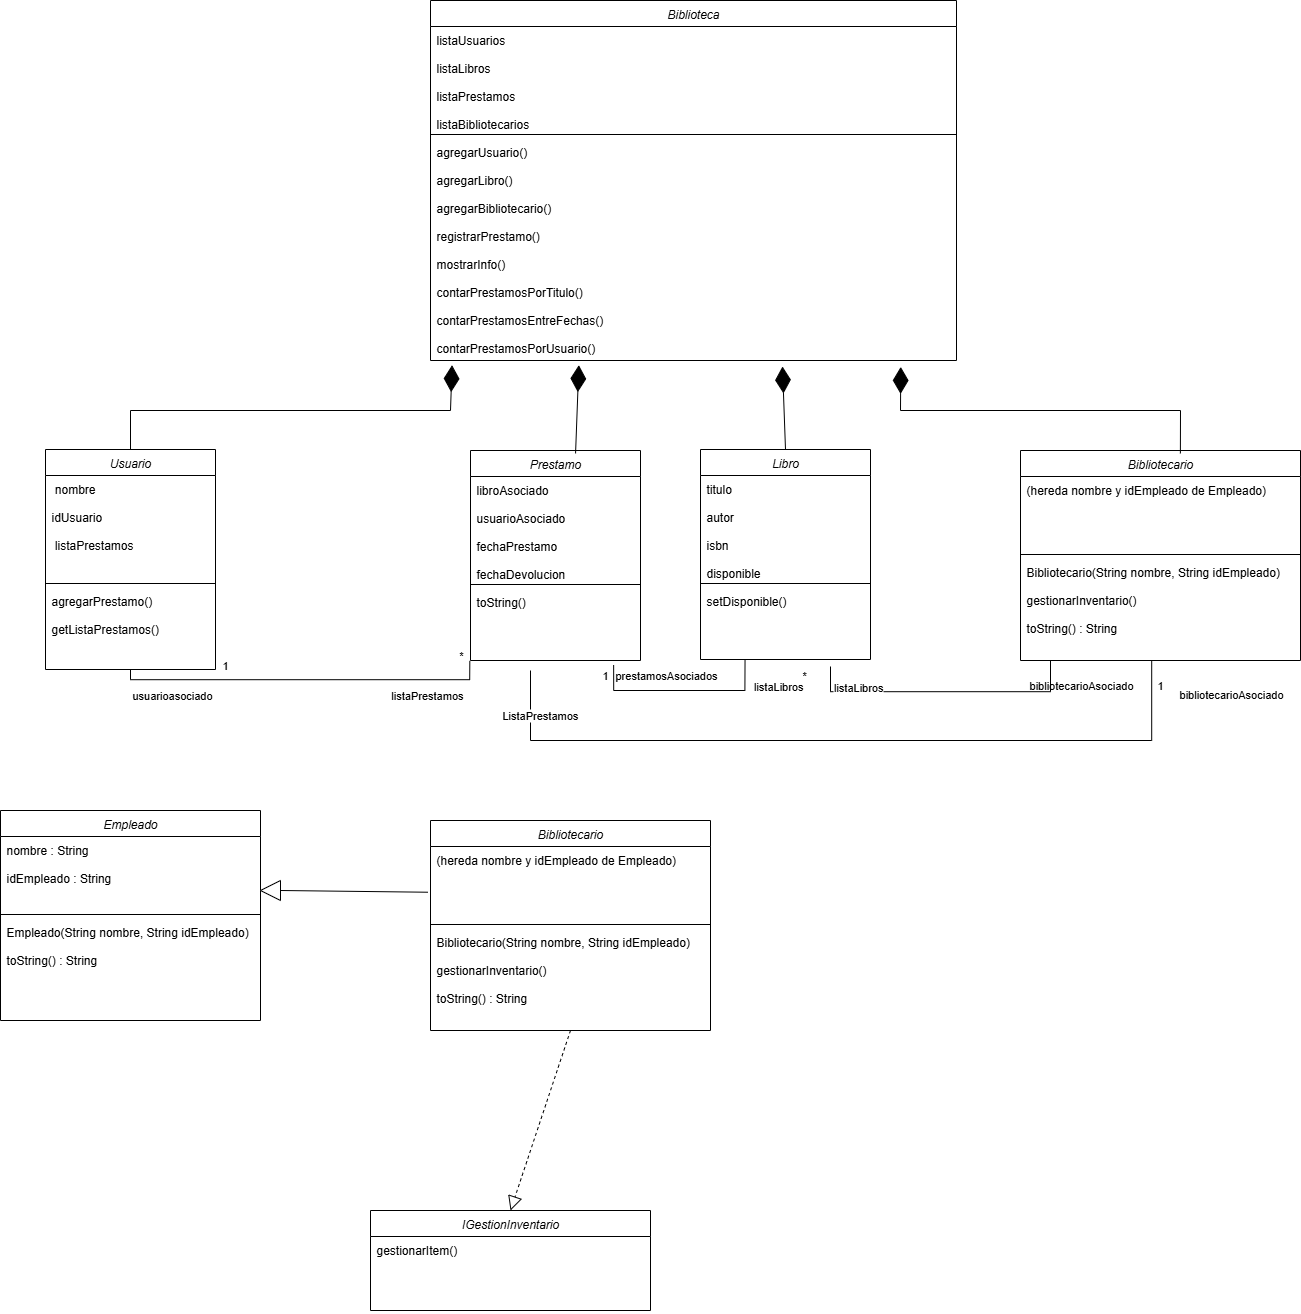

The diagram above was exported from draw.io. Its source (the exported page's mxGraphModel, read from the mxfile embedded in the PNG):
<mxGraphModel dx="4296" dy="1912" grid="1" gridSize="10" guides="1" tooltips="1" connect="1" arrows="1" fold="1" page="1" pageScale="1" pageWidth="210" pageHeight="280" math="0" shadow="0">
  <root>
    <mxCell id="WIyWlLk6GJQsqaUBKTNV-0" />
    <mxCell id="WIyWlLk6GJQsqaUBKTNV-1" parent="WIyWlLk6GJQsqaUBKTNV-0" />
    <mxCell id="zkfFHV4jXpPFQw0GAbJ--0" value="Biblioteca" style="swimlane;fontStyle=2;align=center;verticalAlign=top;childLayout=stackLayout;horizontal=1;startSize=26;horizontalStack=0;resizeParent=1;resizeLast=0;collapsible=1;marginBottom=0;rounded=0;shadow=0;strokeWidth=1;" parent="WIyWlLk6GJQsqaUBKTNV-1" vertex="1">
      <mxGeometry x="-230" y="30" width="526" height="360" as="geometry">
        <mxRectangle x="230" y="140" width="160" height="26" as="alternateBounds" />
      </mxGeometry>
    </mxCell>
    <mxCell id="zkfFHV4jXpPFQw0GAbJ--1" value="listaUsuarios&#10;&#10;listaLibros&#10;&#10;listaPrestamos&#10;&#10;listaBibliotecarios" style="text;align=left;verticalAlign=top;spacingLeft=4;spacingRight=4;overflow=hidden;rotatable=0;points=[[0,0.5],[1,0.5]];portConstraint=eastwest;" parent="zkfFHV4jXpPFQw0GAbJ--0" vertex="1">
      <mxGeometry y="26" width="526" height="104" as="geometry" />
    </mxCell>
    <mxCell id="zkfFHV4jXpPFQw0GAbJ--4" value="" style="line;html=1;strokeWidth=1;align=left;verticalAlign=middle;spacingTop=-1;spacingLeft=3;spacingRight=3;rotatable=0;labelPosition=right;points=[];portConstraint=eastwest;" parent="zkfFHV4jXpPFQw0GAbJ--0" vertex="1">
      <mxGeometry y="130" width="526" height="8" as="geometry" />
    </mxCell>
    <mxCell id="zkfFHV4jXpPFQw0GAbJ--5" value="agregarUsuario()&#10;&#10;agregarLibro()&#10;&#10;agregarBibliotecario()&#10;&#10;registrarPrestamo()&#10;&#10;mostrarInfo()&#10;&#10;contarPrestamosPorTitulo() &#10;&#10;contarPrestamosEntreFechas() &#10;&#10;contarPrestamosPorUsuario() " style="text;align=left;verticalAlign=top;spacingLeft=4;spacingRight=4;overflow=hidden;rotatable=0;points=[[0,0.5],[1,0.5]];portConstraint=eastwest;" parent="zkfFHV4jXpPFQw0GAbJ--0" vertex="1">
      <mxGeometry y="138" width="526" height="222" as="geometry" />
    </mxCell>
    <mxCell id="CkSfYb4nA_OVXfbE_Zq9-1" value="Usuario" style="swimlane;fontStyle=2;align=center;verticalAlign=top;childLayout=stackLayout;horizontal=1;startSize=26;horizontalStack=0;resizeParent=1;resizeLast=0;collapsible=1;marginBottom=0;rounded=0;shadow=0;strokeWidth=1;" vertex="1" parent="WIyWlLk6GJQsqaUBKTNV-1">
      <mxGeometry x="-615" y="479" width="170" height="220" as="geometry">
        <mxRectangle x="230" y="140" width="160" height="26" as="alternateBounds" />
      </mxGeometry>
    </mxCell>
    <mxCell id="CkSfYb4nA_OVXfbE_Zq9-2" value=" nombre&#10;&#10;idUsuario&#10;&#10; listaPrestamos" style="text;align=left;verticalAlign=top;spacingLeft=4;spacingRight=4;overflow=hidden;rotatable=0;points=[[0,0.5],[1,0.5]];portConstraint=eastwest;" vertex="1" parent="CkSfYb4nA_OVXfbE_Zq9-1">
      <mxGeometry y="26" width="170" height="104" as="geometry" />
    </mxCell>
    <mxCell id="CkSfYb4nA_OVXfbE_Zq9-3" value="" style="line;html=1;strokeWidth=1;align=left;verticalAlign=middle;spacingTop=-1;spacingLeft=3;spacingRight=3;rotatable=0;labelPosition=right;points=[];portConstraint=eastwest;" vertex="1" parent="CkSfYb4nA_OVXfbE_Zq9-1">
      <mxGeometry y="130" width="170" height="8" as="geometry" />
    </mxCell>
    <mxCell id="CkSfYb4nA_OVXfbE_Zq9-4" value="agregarPrestamo()&#10;&#10;getListaPrestamos()" style="text;align=left;verticalAlign=top;spacingLeft=4;spacingRight=4;overflow=hidden;rotatable=0;points=[[0,0.5],[1,0.5]];portConstraint=eastwest;" vertex="1" parent="CkSfYb4nA_OVXfbE_Zq9-1">
      <mxGeometry y="138" width="170" height="72" as="geometry" />
    </mxCell>
    <mxCell id="CkSfYb4nA_OVXfbE_Zq9-6" value="Prestamo" style="swimlane;fontStyle=2;align=center;verticalAlign=top;childLayout=stackLayout;horizontal=1;startSize=26;horizontalStack=0;resizeParent=1;resizeLast=0;collapsible=1;marginBottom=0;rounded=0;shadow=0;strokeWidth=1;" vertex="1" parent="WIyWlLk6GJQsqaUBKTNV-1">
      <mxGeometry x="-190" y="480" width="170" height="210" as="geometry">
        <mxRectangle x="230" y="140" width="160" height="26" as="alternateBounds" />
      </mxGeometry>
    </mxCell>
    <mxCell id="CkSfYb4nA_OVXfbE_Zq9-7" value="libroAsociado&#10;&#10;usuarioAsociado&#10;&#10;fechaPrestamo&#10;&#10;fechaDevolucion" style="text;align=left;verticalAlign=top;spacingLeft=4;spacingRight=4;overflow=hidden;rotatable=0;points=[[0,0.5],[1,0.5]];portConstraint=eastwest;" vertex="1" parent="CkSfYb4nA_OVXfbE_Zq9-6">
      <mxGeometry y="26" width="170" height="104" as="geometry" />
    </mxCell>
    <mxCell id="CkSfYb4nA_OVXfbE_Zq9-8" value="" style="line;html=1;strokeWidth=1;align=left;verticalAlign=middle;spacingTop=-1;spacingLeft=3;spacingRight=3;rotatable=0;labelPosition=right;points=[];portConstraint=eastwest;" vertex="1" parent="CkSfYb4nA_OVXfbE_Zq9-6">
      <mxGeometry y="130" width="170" height="8" as="geometry" />
    </mxCell>
    <mxCell id="CkSfYb4nA_OVXfbE_Zq9-9" value="toString()" style="text;align=left;verticalAlign=top;spacingLeft=4;spacingRight=4;overflow=hidden;rotatable=0;points=[[0,0.5],[1,0.5]];portConstraint=eastwest;" vertex="1" parent="CkSfYb4nA_OVXfbE_Zq9-6">
      <mxGeometry y="138" width="170" height="72" as="geometry" />
    </mxCell>
    <mxCell id="CkSfYb4nA_OVXfbE_Zq9-10" value="Libro" style="swimlane;fontStyle=2;align=center;verticalAlign=top;childLayout=stackLayout;horizontal=1;startSize=26;horizontalStack=0;resizeParent=1;resizeLast=0;collapsible=1;marginBottom=0;rounded=0;shadow=0;strokeWidth=1;" vertex="1" parent="WIyWlLk6GJQsqaUBKTNV-1">
      <mxGeometry x="40" y="479" width="170" height="210" as="geometry">
        <mxRectangle x="230" y="140" width="160" height="26" as="alternateBounds" />
      </mxGeometry>
    </mxCell>
    <mxCell id="CkSfYb4nA_OVXfbE_Zq9-11" value="titulo&#10;&#10;autor&#10;&#10;isbn&#10;&#10;disponible" style="text;align=left;verticalAlign=top;spacingLeft=4;spacingRight=4;overflow=hidden;rotatable=0;points=[[0,0.5],[1,0.5]];portConstraint=eastwest;" vertex="1" parent="CkSfYb4nA_OVXfbE_Zq9-10">
      <mxGeometry y="26" width="170" height="104" as="geometry" />
    </mxCell>
    <mxCell id="CkSfYb4nA_OVXfbE_Zq9-12" value="" style="line;html=1;strokeWidth=1;align=left;verticalAlign=middle;spacingTop=-1;spacingLeft=3;spacingRight=3;rotatable=0;labelPosition=right;points=[];portConstraint=eastwest;" vertex="1" parent="CkSfYb4nA_OVXfbE_Zq9-10">
      <mxGeometry y="130" width="170" height="8" as="geometry" />
    </mxCell>
    <mxCell id="CkSfYb4nA_OVXfbE_Zq9-13" value="setDisponible()" style="text;align=left;verticalAlign=top;spacingLeft=4;spacingRight=4;overflow=hidden;rotatable=0;points=[[0,0.5],[1,0.5]];portConstraint=eastwest;" vertex="1" parent="CkSfYb4nA_OVXfbE_Zq9-10">
      <mxGeometry y="138" width="170" height="72" as="geometry" />
    </mxCell>
    <mxCell id="CkSfYb4nA_OVXfbE_Zq9-14" value="Empleado" style="swimlane;fontStyle=2;align=center;verticalAlign=top;childLayout=stackLayout;horizontal=1;startSize=26;horizontalStack=0;resizeParent=1;resizeLast=0;collapsible=1;marginBottom=0;rounded=0;shadow=0;strokeWidth=1;" vertex="1" parent="WIyWlLk6GJQsqaUBKTNV-1">
      <mxGeometry x="-660" y="840" width="260" height="210" as="geometry">
        <mxRectangle x="230" y="140" width="160" height="26" as="alternateBounds" />
      </mxGeometry>
    </mxCell>
    <mxCell id="CkSfYb4nA_OVXfbE_Zq9-15" value="nombre : String&#10;&#10;idEmpleado : String" style="text;align=left;verticalAlign=top;spacingLeft=4;spacingRight=4;overflow=hidden;rotatable=0;points=[[0,0.5],[1,0.5]];portConstraint=eastwest;" vertex="1" parent="CkSfYb4nA_OVXfbE_Zq9-14">
      <mxGeometry y="26" width="260" height="74" as="geometry" />
    </mxCell>
    <mxCell id="CkSfYb4nA_OVXfbE_Zq9-16" value="" style="line;html=1;strokeWidth=1;align=left;verticalAlign=middle;spacingTop=-1;spacingLeft=3;spacingRight=3;rotatable=0;labelPosition=right;points=[];portConstraint=eastwest;" vertex="1" parent="CkSfYb4nA_OVXfbE_Zq9-14">
      <mxGeometry y="100" width="260" height="8" as="geometry" />
    </mxCell>
    <mxCell id="CkSfYb4nA_OVXfbE_Zq9-17" value="Empleado(String nombre, String idEmpleado)&#10;&#10;toString() : String" style="text;align=left;verticalAlign=top;spacingLeft=4;spacingRight=4;overflow=hidden;rotatable=0;points=[[0,0.5],[1,0.5]];portConstraint=eastwest;" vertex="1" parent="CkSfYb4nA_OVXfbE_Zq9-14">
      <mxGeometry y="108" width="260" height="72" as="geometry" />
    </mxCell>
    <mxCell id="CkSfYb4nA_OVXfbE_Zq9-18" value="Bibliotecario" style="swimlane;fontStyle=2;align=center;verticalAlign=top;childLayout=stackLayout;horizontal=1;startSize=26;horizontalStack=0;resizeParent=1;resizeLast=0;collapsible=1;marginBottom=0;rounded=0;shadow=0;strokeWidth=1;" vertex="1" parent="WIyWlLk6GJQsqaUBKTNV-1">
      <mxGeometry x="-230" y="850" width="280" height="210" as="geometry">
        <mxRectangle x="230" y="140" width="160" height="26" as="alternateBounds" />
      </mxGeometry>
    </mxCell>
    <mxCell id="CkSfYb4nA_OVXfbE_Zq9-19" value="(hereda nombre y idEmpleado de Empleado)" style="text;align=left;verticalAlign=top;spacingLeft=4;spacingRight=4;overflow=hidden;rotatable=0;points=[[0,0.5],[1,0.5]];portConstraint=eastwest;" vertex="1" parent="CkSfYb4nA_OVXfbE_Zq9-18">
      <mxGeometry y="26" width="280" height="74" as="geometry" />
    </mxCell>
    <mxCell id="CkSfYb4nA_OVXfbE_Zq9-20" value="" style="line;html=1;strokeWidth=1;align=left;verticalAlign=middle;spacingTop=-1;spacingLeft=3;spacingRight=3;rotatable=0;labelPosition=right;points=[];portConstraint=eastwest;" vertex="1" parent="CkSfYb4nA_OVXfbE_Zq9-18">
      <mxGeometry y="100" width="280" height="8" as="geometry" />
    </mxCell>
    <mxCell id="CkSfYb4nA_OVXfbE_Zq9-21" value="Bibliotecario(String nombre, String idEmpleado)&#10;&#10;gestionarInventario() &#10;&#10;toString() : String" style="text;align=left;verticalAlign=top;spacingLeft=4;spacingRight=4;overflow=hidden;rotatable=0;points=[[0,0.5],[1,0.5]];portConstraint=eastwest;" vertex="1" parent="CkSfYb4nA_OVXfbE_Zq9-18">
      <mxGeometry y="108" width="280" height="72" as="geometry" />
    </mxCell>
    <mxCell id="CkSfYb4nA_OVXfbE_Zq9-22" value="Bibliotecario" style="swimlane;fontStyle=2;align=center;verticalAlign=top;childLayout=stackLayout;horizontal=1;startSize=26;horizontalStack=0;resizeParent=1;resizeLast=0;collapsible=1;marginBottom=0;rounded=0;shadow=0;strokeWidth=1;" vertex="1" parent="WIyWlLk6GJQsqaUBKTNV-1">
      <mxGeometry x="360" y="480" width="280" height="210" as="geometry">
        <mxRectangle x="230" y="140" width="160" height="26" as="alternateBounds" />
      </mxGeometry>
    </mxCell>
    <mxCell id="CkSfYb4nA_OVXfbE_Zq9-23" value="(hereda nombre y idEmpleado de Empleado)" style="text;align=left;verticalAlign=top;spacingLeft=4;spacingRight=4;overflow=hidden;rotatable=0;points=[[0,0.5],[1,0.5]];portConstraint=eastwest;" vertex="1" parent="CkSfYb4nA_OVXfbE_Zq9-22">
      <mxGeometry y="26" width="280" height="74" as="geometry" />
    </mxCell>
    <mxCell id="CkSfYb4nA_OVXfbE_Zq9-24" value="" style="line;html=1;strokeWidth=1;align=left;verticalAlign=middle;spacingTop=-1;spacingLeft=3;spacingRight=3;rotatable=0;labelPosition=right;points=[];portConstraint=eastwest;" vertex="1" parent="CkSfYb4nA_OVXfbE_Zq9-22">
      <mxGeometry y="100" width="280" height="8" as="geometry" />
    </mxCell>
    <mxCell id="CkSfYb4nA_OVXfbE_Zq9-25" value="Bibliotecario(String nombre, String idEmpleado)&#10;&#10;gestionarInventario() &#10;&#10;toString() : String" style="text;align=left;verticalAlign=top;spacingLeft=4;spacingRight=4;overflow=hidden;rotatable=0;points=[[0,0.5],[1,0.5]];portConstraint=eastwest;" vertex="1" parent="CkSfYb4nA_OVXfbE_Zq9-22">
      <mxGeometry y="108" width="280" height="72" as="geometry" />
    </mxCell>
    <mxCell id="CkSfYb4nA_OVXfbE_Zq9-26" value="IGestionInventario" style="swimlane;fontStyle=2;align=center;verticalAlign=top;childLayout=stackLayout;horizontal=1;startSize=26;horizontalStack=0;resizeParent=1;resizeLast=0;collapsible=1;marginBottom=0;rounded=0;shadow=0;strokeWidth=1;" vertex="1" parent="WIyWlLk6GJQsqaUBKTNV-1">
      <mxGeometry x="-290" y="1240" width="280" height="100" as="geometry">
        <mxRectangle x="230" y="140" width="160" height="26" as="alternateBounds" />
      </mxGeometry>
    </mxCell>
    <mxCell id="CkSfYb4nA_OVXfbE_Zq9-27" value="gestionarItem()" style="text;align=left;verticalAlign=top;spacingLeft=4;spacingRight=4;overflow=hidden;rotatable=0;points=[[0,0.5],[1,0.5]];portConstraint=eastwest;" vertex="1" parent="CkSfYb4nA_OVXfbE_Zq9-26">
      <mxGeometry y="26" width="280" height="74" as="geometry" />
    </mxCell>
    <mxCell id="CkSfYb4nA_OVXfbE_Zq9-31" value="" style="endArrow=diamondThin;endFill=1;endSize=24;html=1;rounded=0;entryX=0.041;entryY=1.021;entryDx=0;entryDy=0;entryPerimeter=0;exitX=0.5;exitY=0;exitDx=0;exitDy=0;" edge="1" parent="WIyWlLk6GJQsqaUBKTNV-1" source="CkSfYb4nA_OVXfbE_Zq9-1" target="zkfFHV4jXpPFQw0GAbJ--5">
      <mxGeometry width="160" relative="1" as="geometry">
        <mxPoint x="-580" y="430" as="sourcePoint" />
        <mxPoint x="-420" y="430" as="targetPoint" />
        <Array as="points">
          <mxPoint x="-530" y="440" />
          <mxPoint x="-210" y="440" />
        </Array>
      </mxGeometry>
    </mxCell>
    <mxCell id="CkSfYb4nA_OVXfbE_Zq9-36" value="" style="endArrow=diamondThin;endFill=1;endSize=24;html=1;rounded=0;exitX=0.5;exitY=0;exitDx=0;exitDy=0;" edge="1" parent="WIyWlLk6GJQsqaUBKTNV-1" source="CkSfYb4nA_OVXfbE_Zq9-10">
      <mxGeometry width="160" relative="1" as="geometry">
        <mxPoint x="-90" y="550" as="sourcePoint" />
        <mxPoint x="122" y="396" as="targetPoint" />
      </mxGeometry>
    </mxCell>
    <mxCell id="CkSfYb4nA_OVXfbE_Zq9-38" value="" style="endArrow=diamondThin;endFill=1;endSize=24;html=1;rounded=0;entryX=0.282;entryY=1.021;entryDx=0;entryDy=0;entryPerimeter=0;exitX=0.618;exitY=0.014;exitDx=0;exitDy=0;exitPerimeter=0;" edge="1" parent="WIyWlLk6GJQsqaUBKTNV-1" source="CkSfYb4nA_OVXfbE_Zq9-6" target="zkfFHV4jXpPFQw0GAbJ--5">
      <mxGeometry width="160" relative="1" as="geometry">
        <mxPoint x="-90" y="550" as="sourcePoint" />
        <mxPoint x="70" y="550" as="targetPoint" />
      </mxGeometry>
    </mxCell>
    <mxCell id="CkSfYb4nA_OVXfbE_Zq9-39" value="" style="endArrow=diamondThin;endFill=1;endSize=24;html=1;rounded=0;entryX=0.894;entryY=1.029;entryDx=0;entryDy=0;entryPerimeter=0;exitX=0.571;exitY=0.014;exitDx=0;exitDy=0;exitPerimeter=0;" edge="1" parent="WIyWlLk6GJQsqaUBKTNV-1" source="CkSfYb4nA_OVXfbE_Zq9-22" target="zkfFHV4jXpPFQw0GAbJ--5">
      <mxGeometry width="160" relative="1" as="geometry">
        <mxPoint x="-90" y="550" as="sourcePoint" />
        <mxPoint x="70" y="550" as="targetPoint" />
        <Array as="points">
          <mxPoint x="520" y="440" />
          <mxPoint x="240" y="440" />
        </Array>
      </mxGeometry>
    </mxCell>
    <mxCell id="CkSfYb4nA_OVXfbE_Zq9-42" value="" style="endArrow=none;html=1;edgeStyle=orthogonalEdgeStyle;rounded=0;exitX=0.5;exitY=1;exitDx=0;exitDy=0;entryX=-0.004;entryY=1.005;entryDx=0;entryDy=0;entryPerimeter=0;" edge="1" parent="WIyWlLk6GJQsqaUBKTNV-1" source="CkSfYb4nA_OVXfbE_Zq9-1" target="CkSfYb4nA_OVXfbE_Zq9-9">
      <mxGeometry relative="1" as="geometry">
        <mxPoint x="-90" y="720" as="sourcePoint" />
        <mxPoint x="70" y="720" as="targetPoint" />
      </mxGeometry>
    </mxCell>
    <mxCell id="CkSfYb4nA_OVXfbE_Zq9-43" value="usuarioasociado" style="edgeLabel;resizable=0;html=1;align=left;verticalAlign=bottom;" connectable="0" vertex="1" parent="CkSfYb4nA_OVXfbE_Zq9-42">
      <mxGeometry x="-1" relative="1" as="geometry">
        <mxPoint y="31" as="offset" />
      </mxGeometry>
    </mxCell>
    <mxCell id="CkSfYb4nA_OVXfbE_Zq9-44" value="listaPrestamos" style="edgeLabel;resizable=0;html=1;align=right;verticalAlign=bottom;" connectable="0" vertex="1" parent="CkSfYb4nA_OVXfbE_Zq9-42">
      <mxGeometry x="1" relative="1" as="geometry">
        <mxPoint x="-9" y="39" as="offset" />
      </mxGeometry>
    </mxCell>
    <mxCell id="CkSfYb4nA_OVXfbE_Zq9-45" value="1" style="edgeLabel;resizable=0;html=1;align=left;verticalAlign=bottom;" connectable="0" vertex="1" parent="CkSfYb4nA_OVXfbE_Zq9-42">
      <mxGeometry x="-1" relative="1" as="geometry">
        <mxPoint x="90" y="1" as="offset" />
      </mxGeometry>
    </mxCell>
    <mxCell id="CkSfYb4nA_OVXfbE_Zq9-46" value="*" style="edgeLabel;resizable=0;html=1;align=right;verticalAlign=bottom;" connectable="0" vertex="1" parent="CkSfYb4nA_OVXfbE_Zq9-42">
      <mxGeometry x="1" relative="1" as="geometry">
        <mxPoint x="-9" y="-1" as="offset" />
      </mxGeometry>
    </mxCell>
    <mxCell id="CkSfYb4nA_OVXfbE_Zq9-47" value="" style="endArrow=none;html=1;edgeStyle=orthogonalEdgeStyle;rounded=0;" edge="1" parent="WIyWlLk6GJQsqaUBKTNV-1">
      <mxGeometry relative="1" as="geometry">
        <mxPoint x="-130" y="700" as="sourcePoint" />
        <mxPoint x="490" y="690" as="targetPoint" />
        <Array as="points">
          <mxPoint x="-130" y="770" />
          <mxPoint x="491" y="770" />
          <mxPoint x="491" y="690" />
        </Array>
      </mxGeometry>
    </mxCell>
    <mxCell id="CkSfYb4nA_OVXfbE_Zq9-48" value="ListaPrestamos" style="edgeLabel;resizable=0;html=1;align=left;verticalAlign=bottom;" connectable="0" vertex="1" parent="CkSfYb4nA_OVXfbE_Zq9-47">
      <mxGeometry x="-1" relative="1" as="geometry">
        <mxPoint x="-30" y="50" as="offset" />
      </mxGeometry>
    </mxCell>
    <mxCell id="CkSfYb4nA_OVXfbE_Zq9-49" value="bibliotecarioAsociado" style="edgeLabel;resizable=0;html=1;align=right;verticalAlign=bottom;" connectable="0" vertex="1" parent="CkSfYb4nA_OVXfbE_Zq9-47">
      <mxGeometry x="1" relative="1" as="geometry">
        <mxPoint x="130" y="39" as="offset" />
      </mxGeometry>
    </mxCell>
    <mxCell id="CkSfYb4nA_OVXfbE_Zq9-50" value="1" style="edgeLabel;resizable=0;html=1;align=left;verticalAlign=bottom;" connectable="0" vertex="1" parent="CkSfYb4nA_OVXfbE_Zq9-47">
      <mxGeometry x="-1" relative="1" as="geometry">
        <mxPoint x="70" y="10" as="offset" />
      </mxGeometry>
    </mxCell>
    <mxCell id="CkSfYb4nA_OVXfbE_Zq9-51" value="1" style="edgeLabel;resizable=0;html=1;align=right;verticalAlign=bottom;" connectable="0" vertex="1" parent="CkSfYb4nA_OVXfbE_Zq9-47">
      <mxGeometry x="1" relative="1" as="geometry">
        <mxPoint x="10" y="30" as="offset" />
      </mxGeometry>
    </mxCell>
    <mxCell id="CkSfYb4nA_OVXfbE_Zq9-55" value="*" style="edgeLabel;resizable=0;html=1;align=left;verticalAlign=bottom;" connectable="0" vertex="1" parent="CkSfYb4nA_OVXfbE_Zq9-47">
      <mxGeometry x="-1" relative="1" as="geometry">
        <mxPoint x="270" y="10" as="offset" />
      </mxGeometry>
    </mxCell>
    <mxCell id="CkSfYb4nA_OVXfbE_Zq9-59" value="bibliotecarioAsociado" style="edgeLabel;resizable=0;html=1;align=right;verticalAlign=bottom;" connectable="0" vertex="1" parent="CkSfYb4nA_OVXfbE_Zq9-47">
      <mxGeometry x="1" relative="1" as="geometry">
        <mxPoint x="-20" y="30" as="offset" />
      </mxGeometry>
    </mxCell>
    <mxCell id="CkSfYb4nA_OVXfbE_Zq9-52" value="" style="endArrow=none;html=1;edgeStyle=orthogonalEdgeStyle;rounded=0;exitX=0.842;exitY=1.063;exitDx=0;exitDy=0;exitPerimeter=0;entryX=0.262;entryY=0.997;entryDx=0;entryDy=0;entryPerimeter=0;" edge="1" parent="WIyWlLk6GJQsqaUBKTNV-1" source="CkSfYb4nA_OVXfbE_Zq9-9" target="CkSfYb4nA_OVXfbE_Zq9-13">
      <mxGeometry relative="1" as="geometry">
        <mxPoint x="30" y="790" as="sourcePoint" />
        <mxPoint x="190" y="790" as="targetPoint" />
        <Array as="points">
          <mxPoint x="-47" y="720" />
          <mxPoint x="85" y="720" />
        </Array>
      </mxGeometry>
    </mxCell>
    <mxCell id="CkSfYb4nA_OVXfbE_Zq9-53" value="prestamosAsociados" style="edgeLabel;resizable=0;html=1;align=left;verticalAlign=bottom;" connectable="0" vertex="1" parent="CkSfYb4nA_OVXfbE_Zq9-52">
      <mxGeometry x="-1" relative="1" as="geometry">
        <mxPoint y="15" as="offset" />
      </mxGeometry>
    </mxCell>
    <mxCell id="CkSfYb4nA_OVXfbE_Zq9-54" value="&lt;span style=&quot;text-align: left;&quot;&gt;listaLibros&lt;/span&gt;" style="edgeLabel;resizable=0;html=1;align=right;verticalAlign=bottom;" connectable="0" vertex="1" parent="CkSfYb4nA_OVXfbE_Zq9-52">
      <mxGeometry x="1" relative="1" as="geometry">
        <mxPoint x="55" y="32" as="offset" />
      </mxGeometry>
    </mxCell>
    <mxCell id="CkSfYb4nA_OVXfbE_Zq9-56" value="" style="endArrow=none;html=1;edgeStyle=orthogonalEdgeStyle;rounded=0;exitX=0.842;exitY=1.063;exitDx=0;exitDy=0;exitPerimeter=0;" edge="1" parent="WIyWlLk6GJQsqaUBKTNV-1">
      <mxGeometry relative="1" as="geometry">
        <mxPoint x="170" y="696" as="sourcePoint" />
        <mxPoint x="390" y="690" as="targetPoint" />
        <Array as="points">
          <mxPoint x="170" y="721" />
          <mxPoint x="390" y="721" />
          <mxPoint x="390" y="690" />
        </Array>
      </mxGeometry>
    </mxCell>
    <mxCell id="CkSfYb4nA_OVXfbE_Zq9-58" value="&lt;span style=&quot;text-align: left;&quot;&gt;listaLibros&lt;/span&gt;" style="edgeLabel;resizable=0;html=1;align=right;verticalAlign=bottom;" connectable="0" vertex="1" parent="CkSfYb4nA_OVXfbE_Zq9-56">
      <mxGeometry x="1" relative="1" as="geometry">
        <mxPoint x="-170" y="32" as="offset" />
      </mxGeometry>
    </mxCell>
    <mxCell id="CkSfYb4nA_OVXfbE_Zq9-60" value="" style="endArrow=block;dashed=1;endFill=0;endSize=12;html=1;rounded=0;exitX=0.5;exitY=1;exitDx=0;exitDy=0;entryX=0.5;entryY=0;entryDx=0;entryDy=0;" edge="1" parent="WIyWlLk6GJQsqaUBKTNV-1" source="CkSfYb4nA_OVXfbE_Zq9-18" target="CkSfYb4nA_OVXfbE_Zq9-26">
      <mxGeometry width="160" relative="1" as="geometry">
        <mxPoint x="-80" y="920" as="sourcePoint" />
        <mxPoint x="80" y="920" as="targetPoint" />
      </mxGeometry>
    </mxCell>
    <mxCell id="CkSfYb4nA_OVXfbE_Zq9-61" value="" style="endArrow=none;html=1;rounded=0;entryX=-0.009;entryY=0.618;entryDx=0;entryDy=0;entryPerimeter=0;" edge="1" parent="WIyWlLk6GJQsqaUBKTNV-1" target="CkSfYb4nA_OVXfbE_Zq9-19">
      <mxGeometry width="50" height="50" relative="1" as="geometry">
        <mxPoint x="-380" y="920" as="sourcePoint" />
        <mxPoint x="-260" y="920" as="targetPoint" />
      </mxGeometry>
    </mxCell>
    <mxCell id="CkSfYb4nA_OVXfbE_Zq9-62" value="" style="triangle;whiteSpace=wrap;html=1;rotation=-180;" vertex="1" parent="WIyWlLk6GJQsqaUBKTNV-1">
      <mxGeometry x="-400" y="910" width="20" height="20" as="geometry" />
    </mxCell>
  </root>
</mxGraphModel>